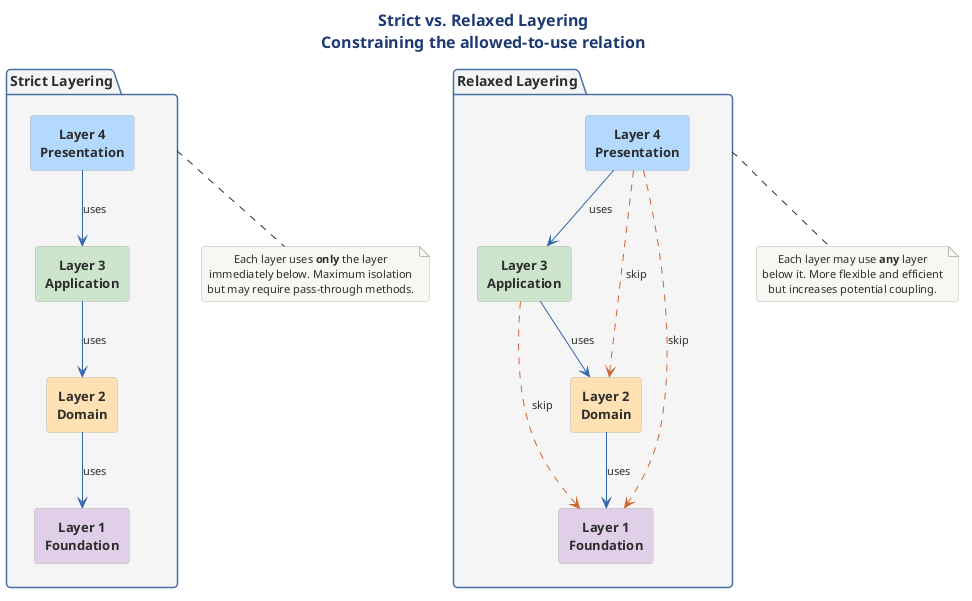

The diagram above was rendered by PlantUML. Its source (embedded in the PNG):
@startuml
skinparam rectangleRoundCorner 8
!include ../../../../../../tooling/styles/plantuml/structural/package-diagram-style.iuml

skinparam rectangleFontSize 13
skinparam rectangleFontStyle bold
skinparam packageRoundCorner 8
skinparam packageFontSize 14
skinparam packageFontStyle bold

title Strict vs. Relaxed Layering\nConstraining the allowed-to-use relation

package "Strict Layering" as strict #F5F5F5 {
  rectangle "Layer 4\n**Presentation**" as S4 #B3D9FF
  rectangle "Layer 3\n**Application**" as S3 #CCE5CC
  rectangle "Layer 2\n**Domain**" as S2 #FFE0B2
  rectangle "Layer 1\n**Foundation**" as S1 #E0CFE8

  S4 -[#3366AA]-> S3 : uses
  S3 -[#3366AA]-> S2 : uses
  S2 -[#3366AA]-> S1 : uses
}

package "Relaxed Layering" as relaxed #F5F5F5 {
  rectangle "Layer 4\n**Presentation**" as R4 #B3D9FF
  rectangle "Layer 3\n**Application**" as R3 #CCE5CC
  rectangle "Layer 2\n**Domain**" as R2 #FFE0B2
  rectangle "Layer 1\n**Foundation**" as R1 #E0CFE8

  R4 -[#3366AA]-> R3 : uses
  R3 -[#3366AA]-> R2 : uses
  R2 -[#3366AA]-> R1 : uses
  R4 -[#CC6633,dashed]-> R2 : skip
  R4 -[#CC6633,dashed]-> R1 : skip
  R3 -[#CC6633,dashed]-> R1 : skip
}

note bottom of strict
  Each layer uses **only** the layer
  immediately below. Maximum isolation
  but may require pass-through methods.
end note

note bottom of relaxed
  Each layer may use **any** layer
  below it. More flexible and efficient
  but increases potential coupling.
end note
@enduml